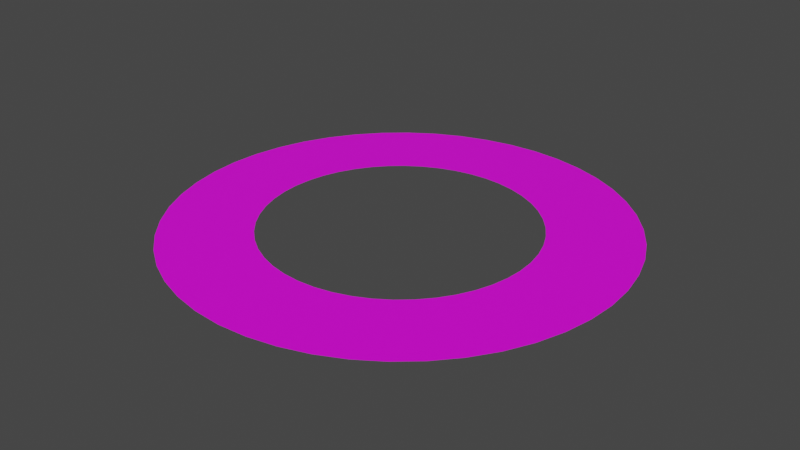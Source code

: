 # Source: InteractionCyrcle.blend  (saved by Blender 2.82.7; exported with 4.5.12 LTS)
import bpy
from mathutils import Matrix  # noqa: F401  (used for matrix-valued properties, if any)

bpy.ops.wm.read_factory_settings(use_empty=True)
scene = bpy.context.scene
scene.name = 'Scene'

# ---- collections
col_collection = bpy.data.collections.new('Collection'); scene.collection.children.link(col_collection)

# ---- images (referenced by path relative to the original .blend; pixels are not part of the script)
import os
ASSET_DIR = os.environ.get("B2B_ASSET_DIR", "")  # directory of the original .blend (textures are referenced by path, not embedded)
HERE = os.path.dirname(os.path.abspath(__file__))  # packed textures are extracted next to this script under _unpacked/

def load_image(name, relpath, width, height, colorspace="sRGB"):
    """Load a texture the original file referenced (path relative to the .blend, or extracted next to this script)."""
    p = next((c for c in (os.path.join(HERE, relpath), os.path.join(ASSET_DIR, relpath)) if relpath and os.path.exists(c)), "")
    if p:
        img = bpy.data.images.load(p, check_existing=True)
        img.name = name
    else:  # same state as the original file: an image datablock whose file is absent (Cycles renders it pink)
        img = bpy.data.images.new(name, width, height)
        img.source = "FILE"
        img.filepath = "//" + (relpath or name)
    img.colorspace_settings.name = colorspace
    return img
img_grid = load_image('Grid', '', 1024, 1024, 'sRGB')

# ---- materials (node trees are filled in below, after node groups)
mat_material_001 = bpy.data.materials.new('Material.001')
mat_material_001.use_transparent_shadow = False

# ---- material node trees
mat_material_001.use_nodes = True; mat_material_001.node_tree.nodes.clear()
_N = mat_material_001.node_tree.nodes; _L = mat_material_001.node_tree.links
n0 = _N.new('ShaderNodeOutputMaterial'); n0.name = 'Material Output'; n0.location = (300, 300)
n1 = _N.new('ShaderNodeBsdfPrincipled'); n1.name = 'Principled BSDF'; n1.location = (10, 300)
n1.distribution = 'GGX'
n1.subsurface_method = 'BURLEY'
n1.inputs[3].default_value = 1.45
n1.inputs[27].default_value = (0.0, 0.0, 0.0, 1.0)
n1.inputs[28].default_value = 1.0
n2 = _N.new('ShaderNodeTexImage'); n2.name = 'Image Texture'; n2.location = (-280, 280)
n2.image = img_grid
_L.new(n1.outputs[0], n0.inputs[0])
_L.new(n2.outputs[0], n1.inputs[0])
n0.is_active_output = True

# ---- world
world_world = bpy.data.worlds.new('World'); scene.world = world_world
world_world.use_nodes = True; world_world.node_tree.nodes.clear()
_N = world_world.node_tree.nodes; _L = world_world.node_tree.links
n0 = _N.new('ShaderNodeOutputWorld'); n0.name = 'World Output'; n0.location = (300, 300)
n1 = _N.new('ShaderNodeBackground'); n1.name = 'Background'; n1.location = (10, 300)
n1.inputs[0].default_value = (0.05088, 0.05088, 0.05088, 1.0)
_L.new(n1.outputs[0], n0.inputs[0])
n0.is_active_output = True
world_world.color = (0.05088, 0.05088, 0.05088)
world_world.use_sun_shadow = False
world_world.sun_shadow_jitter_overblur = 0.0

# ---- meshes
me_torus = bpy.data.meshes.new('Torus')
me_torus.from_pydata([(1.25, 0.0, 0.02459), (0.75, 0.0, 0.02459), (1.239, 0.1632, 0.02459), (0.7436, 0.09789, 0.02459), (1.207, 0.3235, 0.02459), (0.7244, 0.1941, 0.02459), (1.155, 0.4784, 0.02459), (0.6929, 0.287, 0.02459), (1.083, 0.625, 0.02459), (0.6495, 0.375, 0.02459), (0.9917, 0.761, 0.02459), (0.595, 0.4566, 0.02459), (0.8839, 0.8839, 0.02459), (0.5303, 0.5303, 0.02459), (0.761, 0.9917, 0.02459), (0.4566, 0.595, 0.02459), (0.625, 1.083, 0.02459), (0.375, 0.6495, 0.02459), (0.4784, 1.155, 0.02459), (0.287, 0.6929, 0.02459), (0.3235, 1.207, 0.02459), (0.1941, 0.7244, 0.02459), (0.1632, 1.239, 0.02459), (0.09789, 0.7436, 0.02459), (9.437e-08, 1.25, 0.02459), (5.662e-08, 0.75, 0.02459), (-0.1632, 1.239, 0.02459), (-0.09789, 0.7436, 0.02459), (-0.3235, 1.207, 0.02459), (-0.1941, 0.7244, 0.02459), (-0.4784, 1.155, 0.02459), (-0.287, 0.6929, 0.02459), (-0.625, 1.083, 0.02459), (-0.375, 0.6495, 0.02459), (-0.761, 0.9917, 0.02459), (-0.4566, 0.595, 0.02459), (-0.8839, 0.8839, 0.02459), (-0.5303, 0.5303, 0.02459), (-0.9917, 0.761, 0.02459), (-0.595, 0.4566, 0.02459), (-1.083, 0.625, 0.02459), (-0.6495, 0.375, 0.02459), (-1.155, 0.4784, 0.02459), (-0.6929, 0.287, 0.02459), (-1.207, 0.3235, 0.02459), (-0.7244, 0.1941, 0.02459), (-1.239, 0.1632, 0.02459), (-0.7436, 0.09789, 0.02459), (-1.25, 1.093e-07, 0.02459), (-0.75, 6.557e-08, 0.02459), (-1.239, -0.1632, 0.02459), (-0.7436, -0.09789, 0.02459), (-1.207, -0.3235, 0.02459), (-0.7244, -0.1941, 0.02459), (-1.155, -0.4784, 0.02459), (-0.6929, -0.287, 0.02459), (-1.083, -0.625, 0.02459), (-0.6495, -0.375, 0.02459), (-0.9917, -0.761, 0.02459), (-0.595, -0.4566, 0.02459), (-0.8839, -0.8839, 0.02459), (-0.5303, -0.5303, 0.02459), (-0.761, -0.9917, 0.02459), (-0.4566, -0.595, 0.02459), (-0.625, -1.083, 0.02459), (-0.375, -0.6495, 0.02459), (-0.4784, -1.155, 0.02459), (-0.287, -0.6929, 0.02459), (-0.3235, -1.207, 0.02459), (-0.1941, -0.7244, 0.02459), (-0.1632, -1.239, 0.02459), (-0.0979, -0.7436, 0.02459), (9.437e-08, -1.25, 0.02459), (5.662e-08, -0.75, 0.02459), (0.1632, -1.239, 0.02459), (0.09789, -0.7436, 0.02459), (0.3235, -1.207, 0.02459), (0.1941, -0.7244, 0.02459), (0.4784, -1.155, 0.02459), (0.287, -0.6929, 0.02459), (0.625, -1.083, 0.02459), (0.375, -0.6495, 0.02459), (0.761, -0.9917, 0.02459), (0.4566, -0.595, 0.02459), (0.8839, -0.8839, 0.02459), (0.5303, -0.5303, 0.02459), (0.9917, -0.761, 0.02459), (0.595, -0.4566, 0.02459), (1.083, -0.625, 0.02459), (0.6495, -0.375, 0.02459), (1.155, -0.4784, 0.02459), (0.6929, -0.287, 0.02459), (1.207, -0.3235, 0.02459), (0.7244, -0.1941, 0.02459), (1.239, -0.1632, 0.02459), (0.7436, -0.09789, 0.02459)], [], [(1, 95, 94, 0), (95, 93, 92, 94), (93, 91, 90, 92), (91, 89, 88, 90), (89, 87, 86, 88), (87, 85, 84, 86), (85, 83, 82, 84), (83, 81, 80, 82), (81, 79, 78, 80), (79, 77, 76, 78), (77, 75, 74, 76), (75, 73, 72, 74), (73, 71, 70, 72), (71, 69, 68, 70), (69, 67, 66, 68), (67, 65, 64, 66), (65, 63, 62, 64), (63, 61, 60, 62), (61, 59, 58, 60), (59, 57, 56, 58), (57, 55, 54, 56), (55, 53, 52, 54), (53, 51, 50, 52), (51, 49, 48, 50), (49, 47, 46, 48), (47, 45, 44, 46), (45, 43, 42, 44), (43, 41, 40, 42), (41, 39, 38, 40), (39, 37, 36, 38), (37, 35, 34, 36), (35, 33, 32, 34), (33, 31, 30, 32), (31, 29, 28, 30), (29, 27, 26, 28), (27, 25, 24, 26), (25, 23, 22, 24), (23, 21, 20, 22), (21, 19, 18, 20), (19, 17, 16, 18), (17, 15, 14, 16), (15, 13, 12, 14), (13, 11, 10, 12), (11, 9, 8, 10), (9, 7, 6, 8), (7, 5, 4, 6), (5, 3, 2, 4), (3, 1, 0, 2)])
_uv = me_torus.uv_layers.new(name='UVMap')
_uv.uv.foreach_set('vector', [0.2001, 0.4803, 0.2001, 0.5197, 0.0001001, 0.5328, 9.998e-05, 0.4672, 0.2001, 0.5197, 0.2052, 0.5586, 0.008654, 0.5977, 0.0001001, 0.5328, 0.2052, 0.5586, 0.2154, 0.5966, 0.02561, 0.661, 0.008654, 0.5977, 0.2154, 0.5966, 0.2304, 0.6329, 0.05069, 0.7216, 0.02561, 0.661, 0.2304, 0.6329, 0.2501, 0.667, 0.08346, 0.7783, 0.05069, 0.7216, 0.2501, 0.667, 0.274, 0.6982, 0.1233, 0.8303, 0.08346, 0.7783, 0.274, 0.6982, 0.3018, 0.726, 0.1697, 0.8767, 0.1233, 0.8303, 0.3018, 0.726, 0.333, 0.7499, 0.2217, 0.9165, 0.1697, 0.8767, 0.333, 0.7499, 0.3671, 0.7696, 0.2784, 0.9493, 0.2217, 0.9165, 0.3671, 0.7696, 0.4034, 0.7846, 0.339, 0.9744, 0.2784, 0.9493, 0.4034, 0.7846, 0.4414, 0.7948, 0.4023, 0.9913, 0.339, 0.9744, 0.4414, 0.7948, 0.4803, 0.7999, 0.4672, 0.9999, 0.4023, 0.9913, 0.4803, 0.7999, 0.5197, 0.7999, 0.5328, 0.9999, 0.4672, 0.9999, 0.5197, 0.7999, 0.5586, 0.7948, 0.5977, 0.9913, 0.5328, 0.9999, 0.5586, 0.7948, 0.5966, 0.7846, 0.661, 0.9744, 0.5977, 0.9913, 0.5966, 0.7846, 0.6329, 0.7696, 0.7216, 0.9493, 0.661, 0.9744, 0.6329, 0.7696, 0.667, 0.7499, 0.7783, 0.9165, 0.7216, 0.9493, 0.667, 0.7499, 0.6982, 0.726, 0.8303, 0.8767, 0.7783, 0.9165, 0.6982, 0.726, 0.726, 0.6982, 0.8766, 0.8303, 0.8303, 0.8767, 0.726, 0.6982, 0.7499, 0.667, 0.9165, 0.7783, 0.8766, 0.8303, 0.7499, 0.667, 0.7696, 0.6329, 0.9493, 0.7216, 0.9165, 0.7783, 0.7696, 0.6329, 0.7846, 0.5966, 0.9744, 0.661, 0.9493, 0.7216, 0.7846, 0.5966, 0.7948, 0.5586, 0.9913, 0.5977, 0.9744, 0.661, 0.7948, 0.5586, 0.7999, 0.5197, 0.9999, 0.5328, 0.9913, 0.5977, 0.7999, 0.5197, 0.7999, 0.4803, 0.9999, 0.4672, 0.9999, 0.5328, 0.7999, 0.4803, 0.7948, 0.4414, 0.9913, 0.4023, 0.9999, 0.4672, 0.7948, 0.4414, 0.7846, 0.4034, 0.9744, 0.339, 0.9913, 0.4023, 0.7846, 0.4034, 0.7696, 0.3671, 0.9493, 0.2784, 0.9744, 0.339, 0.7696, 0.3671, 0.7499, 0.333, 0.9165, 0.2217, 0.9493, 0.2784, 0.7499, 0.333, 0.726, 0.3018, 0.8766, 0.1697, 0.9165, 0.2217, 0.726, 0.3018, 0.6982, 0.274, 0.8303, 0.1233, 0.8766, 0.1697, 0.6982, 0.274, 0.667, 0.2501, 0.7783, 0.08346, 0.8303, 0.1233, 0.667, 0.2501, 0.6329, 0.2304, 0.7216, 0.05069, 0.7783, 0.08346, 0.6329, 0.2304, 0.5966, 0.2154, 0.661, 0.02561, 0.7216, 0.05069, 0.5966, 0.2154, 0.5586, 0.2052, 0.5977, 0.008653, 0.661, 0.02561, 0.5586, 0.2052, 0.5197, 0.2001, 0.5328, 9.998e-05, 0.5977, 0.008653, 0.5197, 0.2001, 0.4803, 0.2001, 0.4672, 0.0001001, 0.5328, 9.998e-05, 0.4803, 0.2001, 0.4414, 0.2052, 0.4023, 0.008654, 0.4672, 0.0001001, 0.4414, 0.2052, 0.4034, 0.2154, 0.339, 0.02561, 0.4023, 0.008654, 0.4034, 0.2154, 0.3671, 0.2304, 0.2784, 0.05069, 0.339, 0.02561, 0.3671, 0.2304, 0.333, 0.2501, 0.2217, 0.08346, 0.2784, 0.05069, 0.333, 0.2501, 0.3018, 0.274, 0.1697, 0.1233, 0.2217, 0.08346, 0.3018, 0.274, 0.274, 0.3018, 0.1233, 0.1697, 0.1697, 0.1233, 0.274, 0.3018, 0.2501, 0.333, 0.08346, 0.2217, 0.1233, 0.1697, 0.2501, 0.333, 0.2304, 0.3671, 0.05069, 0.2784, 0.08346, 0.2217, 0.2304, 0.3671, 0.2154, 0.4034, 0.02561, 0.339, 0.05069, 0.2784, 0.2154, 0.4034, 0.2052, 0.4414, 0.008653, 0.4023, 0.02561, 0.339, 0.2052, 0.4414, 0.2001, 0.4803, 9.998e-05, 0.4672, 0.008653, 0.4023])
me_torus.materials.append(mat_material_001)
me_torus.use_remesh_fix_poles = True
me_torus.use_remesh_preserve_attributes = False
me_torus.use_mirror_vertex_groups = False
me_torus.update()

# ---- objects
ob_torus = bpy.data.objects.new('Torus', me_torus)

# ---- transforms, parenting, visibility, modifiers, constraints
ob_torus.location = (0.0, 0.0, 0.0)
ob_torus.lineart.crease_threshold = 0.0

# ---- collection membership
col_collection.objects.link(ob_torus)

# ---- scene / render settings (as saved in the file)
scene.frame_start = 1; scene.frame_end = 250; scene.frame_set(1)
scene.render.engine = 'BLENDER_EEVEE_NEXT'
scene.cycles.use_denoising = False
scene.cycles.samples = 128
scene.cycles.sampling_pattern = 'TABULATED_SOBOL'
scene.cycles.use_adaptive_sampling = False
scene.cycles.use_light_tree = False
scene.view_settings.view_transform = 'Filmic'
bpy.context.view_layer.update()

# ---- added for rendering (the .blend has no active camera and no usable light): camera, sun
cam_auto = bpy.data.cameras.new('AutoCamera')
cam_auto.lens = 50.0
cam_auto.sensor_width = 36.0
cam_auto.clip_end = 1000.0
ob_auto_camera = bpy.data.objects.new('AutoCamera', cam_auto)
scene.collection.objects.link(ob_auto_camera)
ob_auto_camera.location = (3.27116, -3.9254, 2.64152)
ob_auto_camera.rotation_euler = (1.09748, -7.21219e-08, 0.694738)
scene.camera = ob_auto_camera
light_auto_sun = bpy.data.lights.new('AutoSun', 'SUN')
light_auto_sun.energy = 3.0
light_auto_sun.angle = 0.0523599
ob_auto_sun = bpy.data.objects.new('AutoSun', light_auto_sun)
scene.collection.objects.link(ob_auto_sun)
ob_auto_sun.rotation_euler = (0.872665, 0.174533, 0.523599)
bpy.context.view_layer.update()
